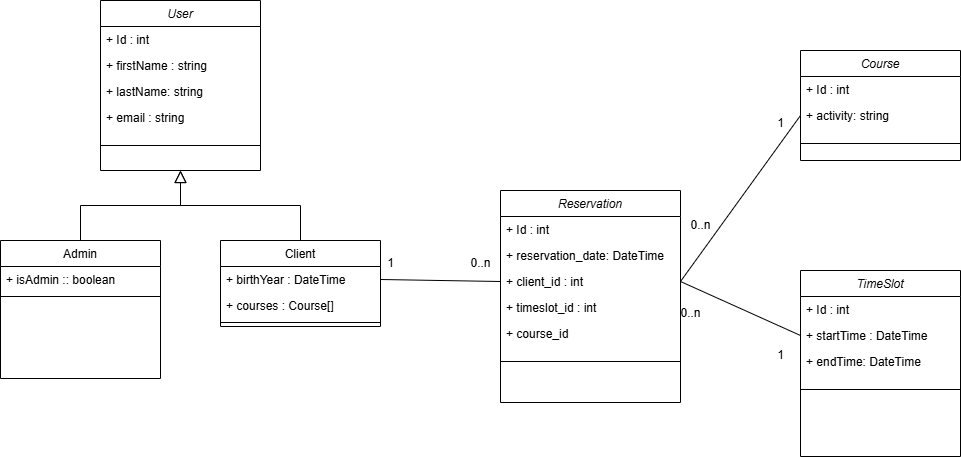

The diagram above was exported from draw.io. Its source (the exported page's mxGraphModel, read from the mxfile embedded in the PNG):
<mxGraphModel dx="1434" dy="772" grid="1" gridSize="10" guides="1" tooltips="1" connect="1" arrows="1" fold="1" page="1" pageScale="1" pageWidth="827" pageHeight="1169" math="0" shadow="0">
  <root>
    <mxCell id="WIyWlLk6GJQsqaUBKTNV-0" />
    <mxCell id="WIyWlLk6GJQsqaUBKTNV-1" parent="WIyWlLk6GJQsqaUBKTNV-0" />
    <mxCell id="zkfFHV4jXpPFQw0GAbJ--0" value="User" style="swimlane;fontStyle=2;align=center;verticalAlign=top;childLayout=stackLayout;horizontal=1;startSize=26;horizontalStack=0;resizeParent=1;resizeLast=0;collapsible=1;marginBottom=0;rounded=0;shadow=0;strokeWidth=1;" parent="WIyWlLk6GJQsqaUBKTNV-1" vertex="1">
      <mxGeometry x="220" y="120" width="160" height="170" as="geometry">
        <mxRectangle x="230" y="140" width="160" height="26" as="alternateBounds" />
      </mxGeometry>
    </mxCell>
    <mxCell id="zkfFHV4jXpPFQw0GAbJ--1" value="+ Id : int" style="text;align=left;verticalAlign=top;spacingLeft=4;spacingRight=4;overflow=hidden;rotatable=0;points=[[0,0.5],[1,0.5]];portConstraint=eastwest;" parent="zkfFHV4jXpPFQw0GAbJ--0" vertex="1">
      <mxGeometry y="26" width="160" height="26" as="geometry" />
    </mxCell>
    <mxCell id="zkfFHV4jXpPFQw0GAbJ--2" value="+ firstName : string&#10;" style="text;align=left;verticalAlign=top;spacingLeft=4;spacingRight=4;overflow=hidden;rotatable=0;points=[[0,0.5],[1,0.5]];portConstraint=eastwest;rounded=0;shadow=0;html=0;" parent="zkfFHV4jXpPFQw0GAbJ--0" vertex="1">
      <mxGeometry y="52" width="160" height="26" as="geometry" />
    </mxCell>
    <mxCell id="r8Q_ByEtpcJ-kUjVhbZF-1" value="+ lastName: string&#10;" style="text;align=left;verticalAlign=top;spacingLeft=4;spacingRight=4;overflow=hidden;rotatable=0;points=[[0,0.5],[1,0.5]];portConstraint=eastwest;rounded=0;shadow=0;html=0;" parent="zkfFHV4jXpPFQw0GAbJ--0" vertex="1">
      <mxGeometry y="78" width="160" height="26" as="geometry" />
    </mxCell>
    <mxCell id="r8Q_ByEtpcJ-kUjVhbZF-37" value="+ email : string" style="text;align=left;verticalAlign=top;spacingLeft=4;spacingRight=4;overflow=hidden;rotatable=0;points=[[0,0.5],[1,0.5]];portConstraint=eastwest;rounded=0;shadow=0;html=0;" parent="zkfFHV4jXpPFQw0GAbJ--0" vertex="1">
      <mxGeometry y="104" width="160" height="26" as="geometry" />
    </mxCell>
    <mxCell id="zkfFHV4jXpPFQw0GAbJ--4" value="" style="line;html=1;strokeWidth=1;align=left;verticalAlign=middle;spacingTop=-1;spacingLeft=3;spacingRight=3;rotatable=0;labelPosition=right;points=[];portConstraint=eastwest;" parent="zkfFHV4jXpPFQw0GAbJ--0" vertex="1">
      <mxGeometry y="130" width="160" height="30" as="geometry" />
    </mxCell>
    <mxCell id="zkfFHV4jXpPFQw0GAbJ--6" value="Admin" style="swimlane;fontStyle=0;align=center;verticalAlign=top;childLayout=stackLayout;horizontal=1;startSize=26;horizontalStack=0;resizeParent=1;resizeLast=0;collapsible=1;marginBottom=0;rounded=0;shadow=0;strokeWidth=1;" parent="WIyWlLk6GJQsqaUBKTNV-1" vertex="1">
      <mxGeometry x="120" y="360" width="160" height="138" as="geometry">
        <mxRectangle x="130" y="380" width="160" height="26" as="alternateBounds" />
      </mxGeometry>
    </mxCell>
    <mxCell id="zkfFHV4jXpPFQw0GAbJ--7" value="+ isAdmin :: boolean" style="text;align=left;verticalAlign=top;spacingLeft=4;spacingRight=4;overflow=hidden;rotatable=0;points=[[0,0.5],[1,0.5]];portConstraint=eastwest;" parent="zkfFHV4jXpPFQw0GAbJ--6" vertex="1">
      <mxGeometry y="26" width="160" height="26" as="geometry" />
    </mxCell>
    <mxCell id="zkfFHV4jXpPFQw0GAbJ--9" value="" style="line;html=1;strokeWidth=1;align=left;verticalAlign=middle;spacingTop=-1;spacingLeft=3;spacingRight=3;rotatable=0;labelPosition=right;points=[];portConstraint=eastwest;" parent="zkfFHV4jXpPFQw0GAbJ--6" vertex="1">
      <mxGeometry y="52" width="160" height="8" as="geometry" />
    </mxCell>
    <mxCell id="zkfFHV4jXpPFQw0GAbJ--12" value="" style="endArrow=block;endSize=10;endFill=0;shadow=0;strokeWidth=1;rounded=0;curved=0;edgeStyle=elbowEdgeStyle;elbow=vertical;" parent="WIyWlLk6GJQsqaUBKTNV-1" source="zkfFHV4jXpPFQw0GAbJ--6" target="zkfFHV4jXpPFQw0GAbJ--0" edge="1">
      <mxGeometry width="160" relative="1" as="geometry">
        <mxPoint x="200" y="203" as="sourcePoint" />
        <mxPoint x="200" y="203" as="targetPoint" />
      </mxGeometry>
    </mxCell>
    <mxCell id="zkfFHV4jXpPFQw0GAbJ--13" value="Client" style="swimlane;fontStyle=0;align=center;verticalAlign=top;childLayout=stackLayout;horizontal=1;startSize=26;horizontalStack=0;resizeParent=1;resizeLast=0;collapsible=1;marginBottom=0;rounded=0;shadow=0;strokeWidth=1;" parent="WIyWlLk6GJQsqaUBKTNV-1" vertex="1">
      <mxGeometry x="340" y="360" width="160" height="86" as="geometry">
        <mxRectangle x="340" y="380" width="170" height="26" as="alternateBounds" />
      </mxGeometry>
    </mxCell>
    <mxCell id="zkfFHV4jXpPFQw0GAbJ--14" value="+ birthYear : DateTime" style="text;align=left;verticalAlign=top;spacingLeft=4;spacingRight=4;overflow=hidden;rotatable=0;points=[[0,0.5],[1,0.5]];portConstraint=eastwest;" parent="zkfFHV4jXpPFQw0GAbJ--13" vertex="1">
      <mxGeometry y="26" width="160" height="26" as="geometry" />
    </mxCell>
    <mxCell id="r8Q_ByEtpcJ-kUjVhbZF-33" value="+ courses : Course[]" style="text;align=left;verticalAlign=top;spacingLeft=4;spacingRight=4;overflow=hidden;rotatable=0;points=[[0,0.5],[1,0.5]];portConstraint=eastwest;" parent="zkfFHV4jXpPFQw0GAbJ--13" vertex="1">
      <mxGeometry y="52" width="160" height="26" as="geometry" />
    </mxCell>
    <mxCell id="zkfFHV4jXpPFQw0GAbJ--15" value="" style="line;html=1;strokeWidth=1;align=left;verticalAlign=middle;spacingTop=-1;spacingLeft=3;spacingRight=3;rotatable=0;labelPosition=right;points=[];portConstraint=eastwest;" parent="zkfFHV4jXpPFQw0GAbJ--13" vertex="1">
      <mxGeometry y="78" width="160" height="8" as="geometry" />
    </mxCell>
    <mxCell id="zkfFHV4jXpPFQw0GAbJ--16" value="" style="endArrow=block;endSize=10;endFill=0;shadow=0;strokeWidth=1;rounded=0;curved=0;edgeStyle=elbowEdgeStyle;elbow=vertical;" parent="WIyWlLk6GJQsqaUBKTNV-1" source="zkfFHV4jXpPFQw0GAbJ--13" target="zkfFHV4jXpPFQw0GAbJ--0" edge="1">
      <mxGeometry width="160" relative="1" as="geometry">
        <mxPoint x="210" y="373" as="sourcePoint" />
        <mxPoint x="310" y="271" as="targetPoint" />
      </mxGeometry>
    </mxCell>
    <mxCell id="r8Q_ByEtpcJ-kUjVhbZF-2" value="Course" style="swimlane;fontStyle=2;align=center;verticalAlign=top;childLayout=stackLayout;horizontal=1;startSize=26;horizontalStack=0;resizeParent=1;resizeLast=0;collapsible=1;marginBottom=0;rounded=0;shadow=0;strokeWidth=1;" parent="WIyWlLk6GJQsqaUBKTNV-1" vertex="1">
      <mxGeometry x="920" y="170" width="160" height="110" as="geometry">
        <mxRectangle x="230" y="140" width="160" height="26" as="alternateBounds" />
      </mxGeometry>
    </mxCell>
    <mxCell id="r8Q_ByEtpcJ-kUjVhbZF-3" value="+ Id : int" style="text;align=left;verticalAlign=top;spacingLeft=4;spacingRight=4;overflow=hidden;rotatable=0;points=[[0,0.5],[1,0.5]];portConstraint=eastwest;" parent="r8Q_ByEtpcJ-kUjVhbZF-2" vertex="1">
      <mxGeometry y="26" width="160" height="26" as="geometry" />
    </mxCell>
    <mxCell id="r8Q_ByEtpcJ-kUjVhbZF-4" value="+ activity: string" style="text;align=left;verticalAlign=top;spacingLeft=4;spacingRight=4;overflow=hidden;rotatable=0;points=[[0,0.5],[1,0.5]];portConstraint=eastwest;rounded=0;shadow=0;html=0;" parent="r8Q_ByEtpcJ-kUjVhbZF-2" vertex="1">
      <mxGeometry y="52" width="160" height="26" as="geometry" />
    </mxCell>
    <mxCell id="r8Q_ByEtpcJ-kUjVhbZF-6" value="" style="line;html=1;strokeWidth=1;align=left;verticalAlign=middle;spacingTop=-1;spacingLeft=3;spacingRight=3;rotatable=0;labelPosition=right;points=[];portConstraint=eastwest;" parent="r8Q_ByEtpcJ-kUjVhbZF-2" vertex="1">
      <mxGeometry y="78" width="160" height="30" as="geometry" />
    </mxCell>
    <mxCell id="r8Q_ByEtpcJ-kUjVhbZF-20" value="TimeSlot" style="swimlane;fontStyle=2;align=center;verticalAlign=top;childLayout=stackLayout;horizontal=1;startSize=26;horizontalStack=0;resizeParent=1;resizeLast=0;collapsible=1;marginBottom=0;rounded=0;shadow=0;strokeWidth=1;" parent="WIyWlLk6GJQsqaUBKTNV-1" vertex="1">
      <mxGeometry x="920" y="390" width="160" height="186" as="geometry">
        <mxRectangle x="230" y="140" width="160" height="26" as="alternateBounds" />
      </mxGeometry>
    </mxCell>
    <mxCell id="r8Q_ByEtpcJ-kUjVhbZF-21" value="+ Id : int" style="text;align=left;verticalAlign=top;spacingLeft=4;spacingRight=4;overflow=hidden;rotatable=0;points=[[0,0.5],[1,0.5]];portConstraint=eastwest;" parent="r8Q_ByEtpcJ-kUjVhbZF-20" vertex="1">
      <mxGeometry y="26" width="160" height="26" as="geometry" />
    </mxCell>
    <mxCell id="UdxxM0NHAJWOHtfiuwaW-1" value="+ startTime : DateTime" style="text;align=left;verticalAlign=top;spacingLeft=4;spacingRight=4;overflow=hidden;rotatable=0;points=[[0,0.5],[1,0.5]];portConstraint=eastwest;rounded=0;shadow=0;html=0;" vertex="1" parent="r8Q_ByEtpcJ-kUjVhbZF-20">
      <mxGeometry y="52" width="160" height="26" as="geometry" />
    </mxCell>
    <mxCell id="UdxxM0NHAJWOHtfiuwaW-3" value="+ endTime: DateTime" style="text;align=left;verticalAlign=top;spacingLeft=4;spacingRight=4;overflow=hidden;rotatable=0;points=[[0,0.5],[1,0.5]];portConstraint=eastwest;rounded=0;shadow=0;html=0;" vertex="1" parent="r8Q_ByEtpcJ-kUjVhbZF-20">
      <mxGeometry y="78" width="160" height="26" as="geometry" />
    </mxCell>
    <mxCell id="r8Q_ByEtpcJ-kUjVhbZF-23" value="" style="line;html=1;strokeWidth=1;align=left;verticalAlign=middle;spacingTop=-1;spacingLeft=3;spacingRight=3;rotatable=0;labelPosition=right;points=[];portConstraint=eastwest;" parent="r8Q_ByEtpcJ-kUjVhbZF-20" vertex="1">
      <mxGeometry y="104" width="160" height="30" as="geometry" />
    </mxCell>
    <mxCell id="UdxxM0NHAJWOHtfiuwaW-5" value="Reservation" style="swimlane;fontStyle=2;align=center;verticalAlign=top;childLayout=stackLayout;horizontal=1;startSize=26;horizontalStack=0;resizeParent=1;resizeLast=0;collapsible=1;marginBottom=0;rounded=0;shadow=0;strokeWidth=1;" vertex="1" parent="WIyWlLk6GJQsqaUBKTNV-1">
      <mxGeometry x="620" y="310" width="180" height="212" as="geometry">
        <mxRectangle x="230" y="140" width="160" height="26" as="alternateBounds" />
      </mxGeometry>
    </mxCell>
    <mxCell id="UdxxM0NHAJWOHtfiuwaW-6" value="+ Id : int" style="text;align=left;verticalAlign=top;spacingLeft=4;spacingRight=4;overflow=hidden;rotatable=0;points=[[0,0.5],[1,0.5]];portConstraint=eastwest;" vertex="1" parent="UdxxM0NHAJWOHtfiuwaW-5">
      <mxGeometry y="26" width="180" height="26" as="geometry" />
    </mxCell>
    <mxCell id="UdxxM0NHAJWOHtfiuwaW-7" value="+ reservation_date: DateTime" style="text;align=left;verticalAlign=top;spacingLeft=4;spacingRight=4;overflow=hidden;rotatable=0;points=[[0,0.5],[1,0.5]];portConstraint=eastwest;rounded=0;shadow=0;html=0;" vertex="1" parent="UdxxM0NHAJWOHtfiuwaW-5">
      <mxGeometry y="52" width="180" height="26" as="geometry" />
    </mxCell>
    <mxCell id="UdxxM0NHAJWOHtfiuwaW-8" value="+ client_id : int" style="text;align=left;verticalAlign=top;spacingLeft=4;spacingRight=4;overflow=hidden;rotatable=0;points=[[0,0.5],[1,0.5]];portConstraint=eastwest;rounded=0;shadow=0;html=0;" vertex="1" parent="UdxxM0NHAJWOHtfiuwaW-5">
      <mxGeometry y="78" width="180" height="26" as="geometry" />
    </mxCell>
    <mxCell id="UdxxM0NHAJWOHtfiuwaW-9" value="+ timeslot_id : int" style="text;align=left;verticalAlign=top;spacingLeft=4;spacingRight=4;overflow=hidden;rotatable=0;points=[[0,0.5],[1,0.5]];portConstraint=eastwest;rounded=0;shadow=0;html=0;" vertex="1" parent="UdxxM0NHAJWOHtfiuwaW-5">
      <mxGeometry y="104" width="180" height="26" as="geometry" />
    </mxCell>
    <mxCell id="UdxxM0NHAJWOHtfiuwaW-10" value="+ course_id" style="text;align=left;verticalAlign=top;spacingLeft=4;spacingRight=4;overflow=hidden;rotatable=0;points=[[0,0.5],[1,0.5]];portConstraint=eastwest;rounded=0;shadow=0;html=0;" vertex="1" parent="UdxxM0NHAJWOHtfiuwaW-5">
      <mxGeometry y="130" width="180" height="26" as="geometry" />
    </mxCell>
    <mxCell id="UdxxM0NHAJWOHtfiuwaW-12" value="" style="line;html=1;strokeWidth=1;align=left;verticalAlign=middle;spacingTop=-1;spacingLeft=3;spacingRight=3;rotatable=0;labelPosition=right;points=[];portConstraint=eastwest;" vertex="1" parent="UdxxM0NHAJWOHtfiuwaW-5">
      <mxGeometry y="156" width="180" height="30" as="geometry" />
    </mxCell>
    <mxCell id="UdxxM0NHAJWOHtfiuwaW-14" value="" style="endArrow=none;html=1;rounded=0;entryX=0;entryY=0.5;entryDx=0;entryDy=0;exitX=1;exitY=0.5;exitDx=0;exitDy=0;" edge="1" parent="WIyWlLk6GJQsqaUBKTNV-1" source="zkfFHV4jXpPFQw0GAbJ--14" target="UdxxM0NHAJWOHtfiuwaW-8">
      <mxGeometry width="50" height="50" relative="1" as="geometry">
        <mxPoint x="450" y="548" as="sourcePoint" />
        <mxPoint x="500" y="498" as="targetPoint" />
      </mxGeometry>
    </mxCell>
    <mxCell id="UdxxM0NHAJWOHtfiuwaW-15" value="1" style="text;html=1;align=center;verticalAlign=middle;resizable=0;points=[];autosize=1;strokeColor=none;fillColor=none;" vertex="1" parent="WIyWlLk6GJQsqaUBKTNV-1">
      <mxGeometry x="495" y="368" width="30" height="30" as="geometry" />
    </mxCell>
    <mxCell id="UdxxM0NHAJWOHtfiuwaW-16" value="0..n" style="text;html=1;align=center;verticalAlign=middle;resizable=0;points=[];autosize=1;strokeColor=none;fillColor=none;" vertex="1" parent="WIyWlLk6GJQsqaUBKTNV-1">
      <mxGeometry x="580" y="368" width="40" height="30" as="geometry" />
    </mxCell>
    <mxCell id="UdxxM0NHAJWOHtfiuwaW-17" value="" style="endArrow=none;html=1;rounded=0;entryX=0;entryY=0.5;entryDx=0;entryDy=0;exitX=1;exitY=0.5;exitDx=0;exitDy=0;" edge="1" parent="WIyWlLk6GJQsqaUBKTNV-1" source="UdxxM0NHAJWOHtfiuwaW-8" target="r8Q_ByEtpcJ-kUjVhbZF-4">
      <mxGeometry width="50" height="50" relative="1" as="geometry">
        <mxPoint x="510" y="409" as="sourcePoint" />
        <mxPoint x="630" y="411" as="targetPoint" />
      </mxGeometry>
    </mxCell>
    <mxCell id="UdxxM0NHAJWOHtfiuwaW-18" value="0..n" style="text;html=1;align=center;verticalAlign=middle;resizable=0;points=[];autosize=1;strokeColor=none;fillColor=none;" vertex="1" parent="WIyWlLk6GJQsqaUBKTNV-1">
      <mxGeometry x="800" y="330" width="40" height="30" as="geometry" />
    </mxCell>
    <mxCell id="UdxxM0NHAJWOHtfiuwaW-19" value="1" style="text;html=1;align=center;verticalAlign=middle;resizable=0;points=[];autosize=1;strokeColor=none;fillColor=none;" vertex="1" parent="WIyWlLk6GJQsqaUBKTNV-1">
      <mxGeometry x="885" y="228" width="30" height="30" as="geometry" />
    </mxCell>
    <mxCell id="UdxxM0NHAJWOHtfiuwaW-20" value="" style="endArrow=none;html=1;rounded=0;entryX=0;entryY=0.5;entryDx=0;entryDy=0;exitX=1;exitY=0.5;exitDx=0;exitDy=0;" edge="1" parent="WIyWlLk6GJQsqaUBKTNV-1" source="UdxxM0NHAJWOHtfiuwaW-8" target="UdxxM0NHAJWOHtfiuwaW-1">
      <mxGeometry width="50" height="50" relative="1" as="geometry">
        <mxPoint x="820" y="390" as="sourcePoint" />
        <mxPoint x="870" y="340" as="targetPoint" />
      </mxGeometry>
    </mxCell>
    <mxCell id="UdxxM0NHAJWOHtfiuwaW-21" value="0..n" style="text;html=1;align=center;verticalAlign=middle;resizable=0;points=[];autosize=1;strokeColor=none;fillColor=none;" vertex="1" parent="WIyWlLk6GJQsqaUBKTNV-1">
      <mxGeometry x="790" y="418" width="40" height="30" as="geometry" />
    </mxCell>
    <mxCell id="UdxxM0NHAJWOHtfiuwaW-22" value="1" style="text;html=1;align=center;verticalAlign=middle;resizable=0;points=[];autosize=1;strokeColor=none;fillColor=none;" vertex="1" parent="WIyWlLk6GJQsqaUBKTNV-1">
      <mxGeometry x="885" y="460" width="30" height="30" as="geometry" />
    </mxCell>
  </root>
</mxGraphModel>